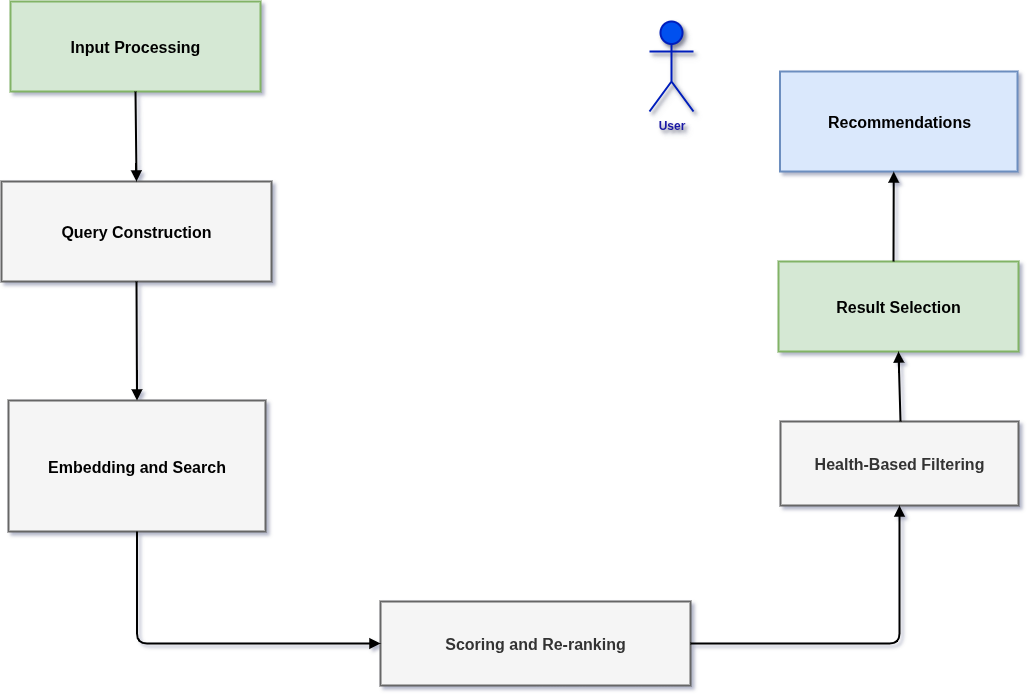

The diagram above was exported from draw.io. Its source (the exported page's mxGraphModel, read from the mxfile embedded in the PNG):
<mxGraphModel dx="794" dy="495" grid="1" gridSize="10" guides="1" tooltips="1" connect="1" arrows="0" fold="1" page="1" pageScale="1" pageWidth="1169" pageHeight="827" background="none" math="0" shadow="1">
  <root>
    <mxCell id="0" />
    <mxCell id="1" parent="0" />
    <UserObject label="Input Processing" tooltip="Input Processing Details" id="2">
      <mxCell style="whiteSpace=wrap;strokeWidth=2;fillColor=#d5e8d4;strokeColor=#82b366;fontStyle=1;fontSize=16;" parent="1" vertex="1">
        <mxGeometry x="20" y="90" width="250" height="90" as="geometry" />
      </mxCell>
    </UserObject>
    <UserObject label="Query Construction" tooltip="Query Construction Details" id="3">
      <mxCell style="whiteSpace=wrap;strokeWidth=2;fillColor=#f5f5f5;strokeColor=#666666;fontColor=#000000;fontStyle=1;fontSize=16;" parent="1" vertex="1">
        <mxGeometry x="11" y="270" width="270" height="100" as="geometry" />
      </mxCell>
    </UserObject>
    <UserObject label="Embedding and Search" tooltip="Embedding and Search Details" id="4">
      <mxCell style="whiteSpace=wrap;strokeWidth=2;fillColor=#f5f5f5;strokeColor=#666666;fontColor=#000000;fontStyle=1;fontSize=16;" parent="1" vertex="1">
        <mxGeometry x="18" y="489" width="257" height="131" as="geometry" />
      </mxCell>
    </UserObject>
    <UserObject label="Scoring and Re-ranking" tooltip="Scoring and Re-ranking Details" id="5">
      <mxCell style="whiteSpace=wrap;strokeWidth=2;fillColor=#f5f5f5;strokeColor=#666666;fontStyle=1;fontSize=16;fontColor=#333333;" parent="1" vertex="1">
        <mxGeometry x="390" y="690" width="310" height="84" as="geometry" />
      </mxCell>
    </UserObject>
    <UserObject label="Health-Based Filtering" tooltip="Health-Based Filtering Details" id="6">
      <mxCell style="whiteSpace=wrap;strokeWidth=2;fillColor=#f5f5f5;strokeColor=#666666;fontStyle=1;fontColor=#333333;fontSize=16;" parent="1" vertex="1">
        <mxGeometry x="790" y="510" width="238" height="84" as="geometry" />
      </mxCell>
    </UserObject>
    <UserObject label="Result Selection" tooltip="Result Selection Details" id="7">
      <mxCell style="whiteSpace=wrap;strokeWidth=2;fillColor=#d5e8d4;strokeColor=#82b366;fontStyle=1;fontColor=#000000;fontSize=16;" parent="1" vertex="1">
        <mxGeometry x="788" y="350" width="240" height="90" as="geometry" />
      </mxCell>
    </UserObject>
    <UserObject label="Recommendations" tooltip="Recommendations Details" id="8">
      <mxCell style="whiteSpace=wrap;strokeWidth=2;fillColor=#dae8fc;strokeColor=#6c8ebf;fontStyle=1;fontSize=16;fontColor=#000000;" parent="1" vertex="1">
        <mxGeometry x="789.5" y="160" width="237.5" height="100" as="geometry" />
      </mxCell>
    </UserObject>
    <mxCell id="9" value="" style="curved=1;startArrow=none;endArrow=block;exitX=0.5;exitY=1;entryX=0.5;entryY=-0.01;fontSize=14;strokeWidth=2;" parent="1" source="2" target="3" edge="1">
      <mxGeometry x="-0.2927" y="165" relative="1" as="geometry">
        <Array as="points" />
        <mxPoint as="offset" />
      </mxGeometry>
    </mxCell>
    <mxCell id="10" value="" style="curved=1;startArrow=none;endArrow=block;exitX=0.5;exitY=0.99;entryX=0.5;entryY=0;fontSize=14;strokeWidth=2;" parent="1" source="3" target="4" edge="1">
      <mxGeometry x="0.0214" y="184" relative="1" as="geometry">
        <Array as="points" />
        <mxPoint as="offset" />
      </mxGeometry>
    </mxCell>
    <mxCell id="11" value="" style="startArrow=none;endArrow=block;exitX=0.5;exitY=1;entryX=0;entryY=0.5;entryDx=0;entryDy=0;edgeStyle=orthogonalEdgeStyle;fontSize=14;labelBackgroundColor=default;strokeWidth=2;" parent="1" source="4" target="5" edge="1">
      <mxGeometry x="-0.1876" y="-23" relative="1" as="geometry">
        <mxPoint x="1" as="offset" />
      </mxGeometry>
    </mxCell>
    <mxCell id="12" value="" style="startArrow=none;endArrow=block;entryX=0.5;entryY=1;exitX=1;exitY=0.5;exitDx=0;exitDy=0;entryDx=0;entryDy=0;edgeStyle=orthogonalEdgeStyle;textShadow=1;labelBorderColor=none;strokeWidth=2;fontSize=14;" parent="1" source="5" target="6" edge="1">
      <mxGeometry x="0.2046" y="-36" relative="1" as="geometry">
        <mxPoint x="-5" y="18" as="offset" />
      </mxGeometry>
    </mxCell>
    <mxCell id="13" value="" style="curved=1;startArrow=none;endArrow=block;entryX=0.5;entryY=1;entryDx=0;entryDy=0;strokeWidth=2;fontSize=14;" parent="1" target="7" edge="1">
      <mxGeometry x="-0.0089" y="129" relative="1" as="geometry">
        <Array as="points" />
        <mxPoint x="910" y="510" as="sourcePoint" />
        <mxPoint x="890" y="430" as="targetPoint" />
        <mxPoint as="offset" />
      </mxGeometry>
    </mxCell>
    <mxCell id="14" value="" style="startArrow=none;endArrow=block;exitX=0.5;exitY=0;exitDx=0;exitDy=0;entryX=0.5;entryY=1;entryDx=0;entryDy=0;strokeWidth=2;fontSize=14;" parent="1" edge="1">
      <mxGeometry x="0.1029" y="133" relative="1" as="geometry">
        <mxPoint x="903" y="350" as="sourcePoint" />
        <mxPoint x="903.25" y="260" as="targetPoint" />
        <mxPoint as="offset" />
      </mxGeometry>
    </mxCell>
    <mxCell id="7aUXKxA-G9ACBKD18XgY-14" value="User" style="shape=umlActor;verticalLabelPosition=bottom;verticalAlign=top;html=1;outlineConnect=0;fillColor=#0050ef;strokeColor=#001DBC;fontColor=light-dark(#1a18a5, #ededed);shadow=1;strokeWidth=2;perimeterSpacing=2;textShadow=1;align=center;fontStyle=1;labelBorderColor=none;" parent="1" vertex="1">
      <mxGeometry x="659" y="110" width="44" height="90" as="geometry" />
    </mxCell>
  </root>
</mxGraphModel>